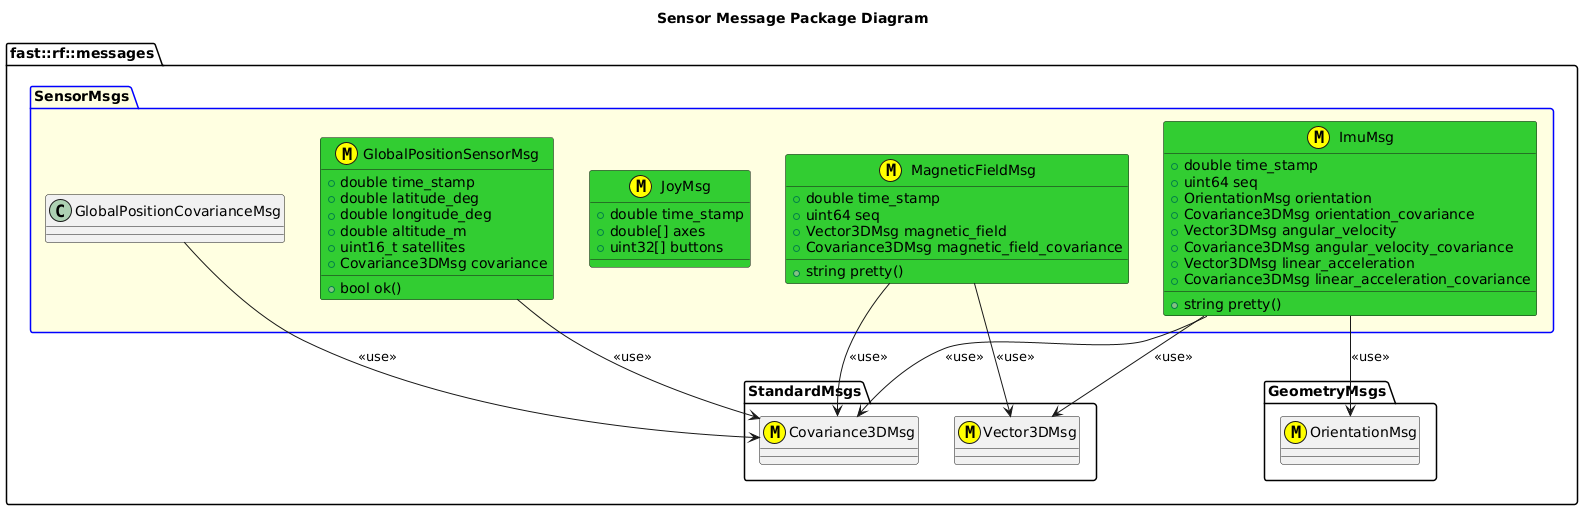

The diagram above was rendered by PlantUML. Its source (embedded in the PNG):
@startuml
title Sensor Message Package Diagram

namespace fast::rf::messages {
  namespace StandardMsgs {
    class Covariance3DMsg <<(M,#FFFF00) >>
    class Vector3DMsg <<(M,#FFFF00)>>
  }
  namespace GeometryMsgs {
    class OrientationMsg <<(M,#FFFF00) >>
  }
  package SensorMsgs #LightYellow;line:blue {
    GlobalPositionCovarianceMsg --> Covariance3DMsg: <<use>>
    struct GlobalPositionSensorMsg <<(M,#FFFF00)>> #LimeGreen {
      +double time_stamp
      +double latitude_deg
      +double longitude_deg
      +double altitude_m
      +uint16_t satellites
      +Covariance3DMsg covariance
      +bool ok()
    }
    GlobalPositionSensorMsg --> Covariance3DMsg: <<use>>

    struct JoyMsg <<(M,#FFFF00)>> #LimeGreen {
      +double time_stamp
      +double[] axes
      +uint32[] buttons
    }

    struct ImuMsg <<(M,#FFFF00)>> #LimeGreen {
      +double time_stamp
      +uint64 seq
      +OrientationMsg orientation
      +Covariance3DMsg orientation_covariance
      +Vector3DMsg angular_velocity
      +Covariance3DMsg angular_velocity_covariance
      +Vector3DMsg linear_acceleration
      +Covariance3DMsg linear_acceleration_covariance
      +string pretty()
    }
    ImuMsg --> OrientationMsg: <<use>>
    ImuMsg --> Vector3DMsg: <<use>>
    ImuMsg --> Covariance3DMsg: <<use>>

    struct MagneticFieldMsg <<(M,#FFFF00)>> #LimeGreen {
      +double time_stamp
      +uint64 seq
      +Vector3DMsg magnetic_field
      +Covariance3DMsg magnetic_field_covariance
      +string pretty()
    }
    MagneticFieldMsg --> Vector3DMsg: <<use>>
    MagneticFieldMsg --> Covariance3DMsg: <<use>>
  }
  @enduml